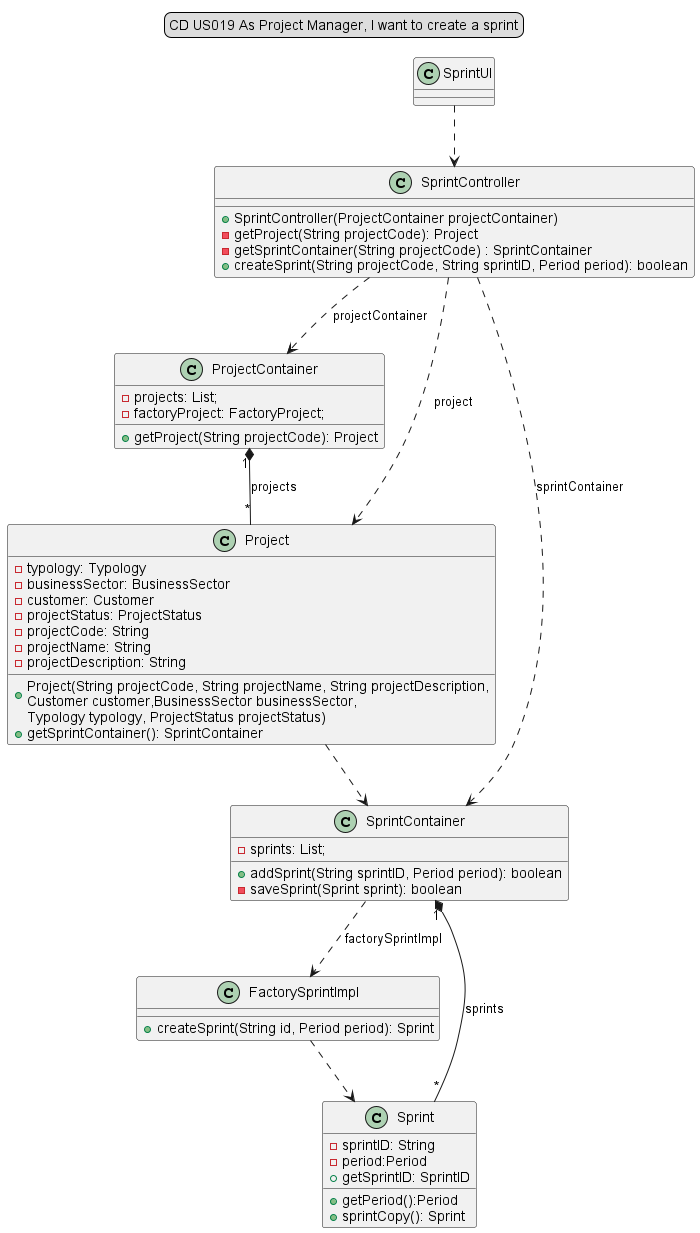

The diagram above was rendered by PlantUML. Its source (embedded in the PNG):
@startuml
legend top
CD US019 As Project Manager, I want to create a sprint
end legend

SprintUI ..> SprintController

SprintController ..> ProjectContainer :projectContainer
SprintController ..> Project :project
ProjectContainer "1"*--"*" Project :projects
SprintController ..> SprintContainer : sprintContainer
SprintContainer..> FactorySprintImpl :factorySprintImpl
FactorySprintImpl..>Sprint
SprintContainer "1"*--"*"Sprint: sprints
Project..>SprintContainer

class SprintUI{
}

class SprintController{

+SprintController(ProjectContainer projectContainer)
-getProject(String projectCode): Project
-getSprintContainer(String projectCode) : SprintContainer
+createSprint(String projectCode, String sprintID, Period period): boolean
}

class ProjectContainer{
-projects: List;
-factoryProject: FactoryProject;
+getProject(String projectCode): Project
}

class Project{
-typology: Typology
-businessSector: BusinessSector
-customer: Customer
-projectStatus: ProjectStatus
-projectCode: String
-projectName: String
-projectDescription: String
+Project(String projectCode, String projectName, String projectDescription,\nCustomer customer,BusinessSector businessSector,
Typology typology, ProjectStatus projectStatus)
+ getSprintContainer(): SprintContainer
}
class SprintContainer{

-sprints: List;
+addSprint(String sprintID, Period period): boolean
-saveSprint(Sprint sprint): boolean
}
class FactorySprintImpl{
+createSprint(String id, Period period): Sprint
}
class Sprint {
-sprintID: String
-period:Period
+getSprintID: SprintID
+getPeriod():Period
+sprintCopy(): Sprint
}

@enduml